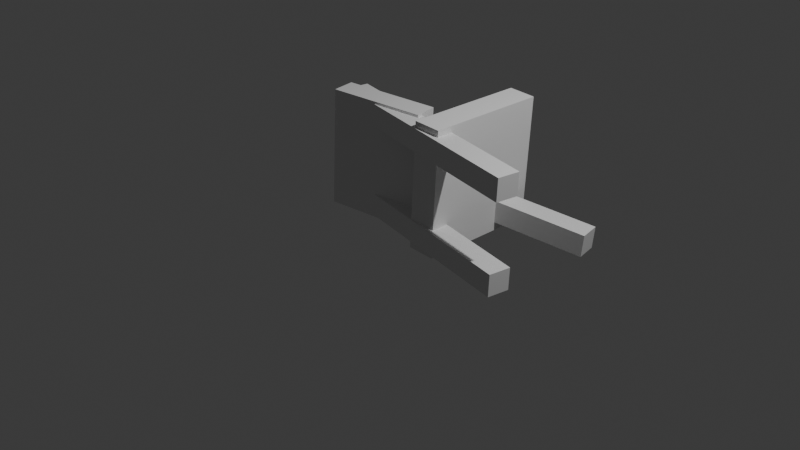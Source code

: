 # Source: BrokenChair.blend  (saved by Blender 4.3.34; exported with 4.5.12 LTS)
import bpy
from mathutils import Matrix  # noqa: F401  (used for matrix-valued properties, if any)

bpy.ops.wm.read_factory_settings(use_empty=True)
scene = bpy.context.scene
scene.name = 'Scene'

# ---- collections
col_collection = bpy.data.collections.new('Collection'); scene.collection.children.link(col_collection)

# ---- materials (node trees are filled in below, after node groups)
mat_material = bpy.data.materials.new('Material')
mat_material.alpha_threshold = 0.0
mat_material.roughness = 0.5
mat_material.line_color = (0.0, 0.0, 0.0, 1.0)
mat_material_001 = bpy.data.materials.new('Material.001')
mat_material_001.alpha_threshold = 0.0
mat_material_001.roughness = 0.5
mat_material_001.line_color = (0.0, 0.0, 0.0, 1.0)
mat_material_002 = bpy.data.materials.new('Material.002')
mat_material_002.alpha_threshold = 0.0
mat_material_002.roughness = 0.5
mat_material_002.line_color = (0.0, 0.0, 0.0, 1.0)
mat_material_003 = bpy.data.materials.new('Material.003')
mat_material_003.alpha_threshold = 0.0
mat_material_003.roughness = 0.5
mat_material_003.line_color = (0.0, 0.0, 0.0, 1.0)
mat_material_004 = bpy.data.materials.new('Material.004')
mat_material_004.alpha_threshold = 0.0
mat_material_004.roughness = 0.5
mat_material_004.line_color = (0.0, 0.0, 0.0, 1.0)

# ---- material node trees
mat_material.use_nodes = True; mat_material.node_tree.nodes.clear()
_N = mat_material.node_tree.nodes; _L = mat_material.node_tree.links
n0 = _N.new('ShaderNodeOutputMaterial'); n0.name = 'Material Output'; n0.location = (300, 300)
n1 = _N.new('ShaderNodeBsdfPrincipled'); n1.name = 'Principled BSDF'; n1.location = (10, 300)
n1.inputs[3].default_value = 1.45
_L.new(n1.outputs[0], n0.inputs[0])
n0.is_active_output = True
mat_material_001.use_nodes = True; mat_material_001.node_tree.nodes.clear()
_N = mat_material_001.node_tree.nodes; _L = mat_material_001.node_tree.links
n0 = _N.new('ShaderNodeOutputMaterial'); n0.name = 'Material Output'; n0.location = (300, 300)
n1 = _N.new('ShaderNodeBsdfPrincipled'); n1.name = 'Principled BSDF'; n1.location = (10, 300)
n1.inputs[3].default_value = 1.45
_L.new(n1.outputs[0], n0.inputs[0])
n0.is_active_output = True
mat_material_002.use_nodes = True; mat_material_002.node_tree.nodes.clear()
_N = mat_material_002.node_tree.nodes; _L = mat_material_002.node_tree.links
n0 = _N.new('ShaderNodeOutputMaterial'); n0.name = 'Material Output'; n0.location = (300, 300)
n1 = _N.new('ShaderNodeBsdfPrincipled'); n1.name = 'Principled BSDF'; n1.location = (10, 300)
n1.inputs[3].default_value = 1.45
_L.new(n1.outputs[0], n0.inputs[0])
n0.is_active_output = True
mat_material_003.use_nodes = True; mat_material_003.node_tree.nodes.clear()
_N = mat_material_003.node_tree.nodes; _L = mat_material_003.node_tree.links
n0 = _N.new('ShaderNodeOutputMaterial'); n0.name = 'Material Output'; n0.location = (300, 300)
n1 = _N.new('ShaderNodeBsdfPrincipled'); n1.name = 'Principled BSDF'; n1.location = (10, 300)
n1.inputs[3].default_value = 1.45
_L.new(n1.outputs[0], n0.inputs[0])
n0.is_active_output = True
mat_material_004.use_nodes = True; mat_material_004.node_tree.nodes.clear()
_N = mat_material_004.node_tree.nodes; _L = mat_material_004.node_tree.links
n0 = _N.new('ShaderNodeOutputMaterial'); n0.name = 'Material Output'; n0.location = (300, 300)
n1 = _N.new('ShaderNodeBsdfPrincipled'); n1.name = 'Principled BSDF'; n1.location = (10, 300)
n1.inputs[3].default_value = 1.45
_L.new(n1.outputs[0], n0.inputs[0])
n0.is_active_output = True

# ---- world
world_world = bpy.data.worlds.new('World'); scene.world = world_world
world_world.use_nodes = True; world_world.node_tree.nodes.clear()
_N = world_world.node_tree.nodes; _L = world_world.node_tree.links
n0 = _N.new('ShaderNodeOutputWorld'); n0.name = 'World Output'; n0.location = (300, 300)
n1 = _N.new('ShaderNodeBackground'); n1.name = 'Background'; n1.location = (10, 300)
n1.inputs[0].default_value = (0.05088, 0.05088, 0.05088, 1.0)
_L.new(n1.outputs[0], n0.inputs[0])
n0.is_active_output = True
world_world.color = (0.05088, 0.05088, 0.05088)
world_world.sun_shadow_jitter_overblur = 0.0

# ---- cameras
cam_camera = bpy.data.cameras.new('Camera')
cam_camera.clip_end = 100.0
cam_camera.ortho_scale = 7.314

# ---- lights
light_light = bpy.data.lights.new('Light', 'POINT')
light_light.energy = 1000.0
light_light.shadow_soft_size = 0.1

# ---- meshes
me_cube = bpy.data.meshes.new('Cube')
me_cube.from_pydata([(1.0, 1.0, 1.0), (1.0, 1.0, -1.0), (1.0, -1.0, 1.0), (1.0, -1.0, -1.0), (-1.0, 1.0, 1.0), (-1.0, 1.0, -1.0), (-1.0, -1.0, 1.0), (-1.0, -1.0, -1.0)], [], [(0, 4, 6, 2), (3, 2, 6, 7), (7, 6, 4, 5), (5, 1, 3, 7), (1, 0, 2, 3), (5, 4, 0, 1)])
_uv = me_cube.uv_layers.new(name='UVMap')
_uv.uv.foreach_set('vector', [0.625, 0.5, 0.875, 0.5, 0.875, 0.75, 0.625, 0.75, 0.375, 0.75, 0.625, 0.75, 0.625, 1.0, 0.375, 1.0, 0.375, 0.0, 0.625, 0.0, 0.625, 0.25, 0.375, 0.25, 0.125, 0.5, 0.375, 0.5, 0.375, 0.75, 0.125, 0.75, 0.375, 0.5, 0.625, 0.5, 0.625, 0.75, 0.375, 0.75, 0.375, 0.25, 0.625, 0.25, 0.625, 0.5, 0.375, 0.5])
me_cube.materials.append(mat_material)
me_cube.use_mirror_vertex_groups = False
me_cube.update()
me_cube_001 = bpy.data.meshes.new('Cube.001')
me_cube_001.from_pydata([(1.0, 1.0, 1.0), (1.0, 1.0, -1.0), (1.0, -1.0, 1.0), (1.0, -1.0, -1.0), (-1.0, 1.0, 1.0), (-1.0, 1.0, -1.0), (-1.0, -1.0, 1.0), (-1.0, -1.0, -1.0)], [], [(0, 4, 6, 2), (3, 2, 6, 7), (7, 6, 4, 5), (5, 1, 3, 7), (1, 0, 2, 3), (5, 4, 0, 1)])
_uv = me_cube_001.uv_layers.new(name='UVMap')
_uv.uv.foreach_set('vector', [0.625, 0.5, 0.875, 0.5, 0.875, 0.75, 0.625, 0.75, 0.375, 0.75, 0.625, 0.75, 0.625, 1.0, 0.375, 1.0, 0.375, 0.0, 0.625, 0.0, 0.625, 0.25, 0.375, 0.25, 0.125, 0.5, 0.375, 0.5, 0.375, 0.75, 0.125, 0.75, 0.375, 0.5, 0.625, 0.5, 0.625, 0.75, 0.375, 0.75, 0.375, 0.25, 0.625, 0.25, 0.625, 0.5, 0.375, 0.5])
me_cube_001.materials.append(mat_material_001)
me_cube_001.use_mirror_vertex_groups = False
me_cube_001.update()
me_cube_002 = bpy.data.meshes.new('Cube.002')
me_cube_002.from_pydata([(1.0, 1.0, 1.0), (1.0, 1.0, -1.0), (1.0, -1.0, 1.0), (1.0, -1.0, -1.0), (-1.0, 1.0, 1.0), (-1.0, 1.0, -1.0), (-1.0, -1.0, 1.0), (-1.0, -1.0, -1.0)], [], [(0, 4, 6, 2), (3, 2, 6, 7), (7, 6, 4, 5), (5, 1, 3, 7), (1, 0, 2, 3), (5, 4, 0, 1)])
_uv = me_cube_002.uv_layers.new(name='UVMap')
_uv.uv.foreach_set('vector', [0.625, 0.5, 0.875, 0.5, 0.875, 0.75, 0.625, 0.75, 0.375, 0.75, 0.625, 0.75, 0.625, 1.0, 0.375, 1.0, 0.375, 0.0, 0.625, 0.0, 0.625, 0.25, 0.375, 0.25, 0.125, 0.5, 0.375, 0.5, 0.375, 0.75, 0.125, 0.75, 0.375, 0.5, 0.625, 0.5, 0.625, 0.75, 0.375, 0.75, 0.375, 0.25, 0.625, 0.25, 0.625, 0.5, 0.375, 0.5])
me_cube_002.materials.append(mat_material_002)
me_cube_002.use_mirror_vertex_groups = False
me_cube_002.update()
me_cube_003 = bpy.data.meshes.new('Cube.003')
me_cube_003.from_pydata([(1.0, 1.0, 1.0), (1.0, 1.0, -1.0), (1.0, -1.0, 1.0), (1.0, -1.0, -1.0), (-1.0, 1.0, 1.0), (-1.0, 1.0, -1.0), (-1.0, -1.0, 1.0), (-1.0, -1.0, -1.0)], [], [(0, 4, 6, 2), (3, 2, 6, 7), (7, 6, 4, 5), (5, 1, 3, 7), (1, 0, 2, 3), (5, 4, 0, 1)])
_uv = me_cube_003.uv_layers.new(name='UVMap')
_uv.uv.foreach_set('vector', [0.625, 0.5, 0.875, 0.5, 0.875, 0.75, 0.625, 0.75, 0.375, 0.75, 0.625, 0.75, 0.625, 1.0, 0.375, 1.0, 0.375, 0.0, 0.625, 0.0, 0.625, 0.25, 0.375, 0.25, 0.125, 0.5, 0.375, 0.5, 0.375, 0.75, 0.125, 0.75, 0.375, 0.5, 0.625, 0.5, 0.625, 0.75, 0.375, 0.75, 0.375, 0.25, 0.625, 0.25, 0.625, 0.5, 0.375, 0.5])
me_cube_003.materials.append(mat_material_003)
me_cube_003.use_mirror_vertex_groups = False
me_cube_003.update()
me_cube_004 = bpy.data.meshes.new('Cube.004')
me_cube_004.from_pydata([(-1.0, -1.0, -1.0), (-1.0, -1.0, 1.0), (-1.0, 1.0, -1.0), (-1.0, 1.0, 1.0), (1.0, -1.0, -1.0), (1.0, -1.0, 1.0), (1.0, 1.0, -1.0), (1.0, 1.0, 1.0)], [], [(0, 1, 3, 2), (2, 3, 7, 6), (6, 7, 5, 4), (4, 5, 1, 0), (2, 6, 4, 0), (7, 3, 1, 5)])
_uv = me_cube_004.uv_layers.new(name='UVMap')
_uv.uv.foreach_set('vector', [0.375, 0.0, 0.625, 0.0, 0.625, 0.25, 0.375, 0.25, 0.375, 0.25, 0.625, 0.25, 0.625, 0.5, 0.375, 0.5, 0.375, 0.5, 0.625, 0.5, 0.625, 0.75, 0.375, 0.75, 0.375, 0.75, 0.625, 0.75, 0.625, 1.0, 0.375, 1.0, 0.125, 0.5, 0.375, 0.5, 0.375, 0.75, 0.125, 0.75, 0.625, 0.5, 0.875, 0.5, 0.875, 0.75, 0.625, 0.75])
me_cube_004.update()
me_cube_005 = bpy.data.meshes.new('Cube.005')
me_cube_005.from_pydata([(1.0, 1.0, 1.0), (1.0, 1.0, -1.0), (1.0, -1.0, 1.0), (1.0, -1.0, -1.0), (-1.0, 1.0, 1.0), (-1.0, 1.0, -1.0), (-1.0, -1.0, 1.0), (-1.0, -1.0, -1.0)], [], [(0, 4, 6, 2), (3, 2, 6, 7), (7, 6, 4, 5), (5, 1, 3, 7), (1, 0, 2, 3), (5, 4, 0, 1)])
_uv = me_cube_005.uv_layers.new(name='UVMap')
_uv.uv.foreach_set('vector', [0.625, 0.5, 0.875, 0.5, 0.875, 0.75, 0.625, 0.75, 0.375, 0.75, 0.625, 0.75, 0.625, 1.0, 0.375, 1.0, 0.375, 0.0, 0.625, 0.0, 0.625, 0.25, 0.375, 0.25, 0.125, 0.5, 0.375, 0.5, 0.375, 0.75, 0.125, 0.75, 0.375, 0.5, 0.625, 0.5, 0.625, 0.75, 0.375, 0.75, 0.375, 0.25, 0.625, 0.25, 0.625, 0.5, 0.375, 0.5])
me_cube_005.materials.append(mat_material_004)
me_cube_005.use_mirror_vertex_groups = False
me_cube_005.update()

# ---- objects
ob_cube = bpy.data.objects.new('Cube', me_cube)
ob_light = bpy.data.objects.new('Light', light_light)
ob_camera = bpy.data.objects.new('Camera', cam_camera)
ob_cube_001 = bpy.data.objects.new('Cube.001', me_cube_001)
ob_cube_002 = bpy.data.objects.new('Cube.002', me_cube_002)
ob_cube_003 = bpy.data.objects.new('Cube.003', me_cube_003)
ob_cube_004 = bpy.data.objects.new('Cube.004', me_cube_004)
ob_cube_005 = bpy.data.objects.new('Cube.005', me_cube_005)

# ---- transforms, parenting, visibility, modifiers, constraints
ob_cube.location = (0.3589, -0.03102, 0.0321)
ob_cube.rotation_euler = (0.0, -1.521, -0.1452)
ob_cube.scale = (0.12, 0.12, 1.2)
ob_cube.lock_rotations_4d = False
ob_cube.empty_display_type = 'ARROWS'
ob_cube.lineart.crease_threshold = 0.0
ob_light.location = (4.076, 1.005, 5.904)
ob_light.rotation_euler = (0.6503, 0.05522, 1.866)
ob_light.lock_rotations_4d = False
ob_light.empty_display_type = 'ARROWS'
ob_light.color = (0.0, 0.0, 0.0, 0.0)
ob_light.lineart.crease_threshold = 0.0
ob_camera.location = (7.359, -6.926, 4.958)
ob_camera.rotation_euler = (1.109, 0.0, 0.8149)
ob_camera.lock_rotations_4d = False
ob_camera.empty_display_type = 'ARROWS'
ob_camera.color = (0.0, 0.0, 0.0, 0.0)
ob_camera.display_type = 'WIRE'
ob_camera.lineart.crease_threshold = 0.0
ob_cube_001.location = (0.9788, 0.9604, 0.001058)
ob_cube_001.rotation_euler = (0.09853, -1.471, 0.09919)
ob_cube_001.scale = (0.12, 0.12, 0.6)
ob_cube_001.lock_rotations_4d = False
ob_cube_001.empty_display_type = 'ARROWS'
ob_cube_001.lineart.crease_threshold = 0.0
ob_cube_002.location = (-0.2787, 1.436, -0.07239)
ob_cube_002.rotation_euler = (-1.481, -1.027, 3.188)
ob_cube_002.scale = (0.12, 0.12, 0.6)
ob_cube_002.lock_rotations_4d = False
ob_cube_002.empty_display_type = 'ARROWS'
ob_cube_002.lineart.crease_threshold = 0.0
ob_cube_003.location = (0.4181, -0.03771, 1.008)
ob_cube_003.rotation_euler = (0.0, -1.521, -0.1452)
ob_cube_003.scale = (0.12, 0.12, 1.2)
ob_cube_003.lock_rotations_4d = False
ob_cube_003.empty_display_type = 'ARROWS'
ob_cube_003.lineart.crease_threshold = 0.0
ob_cube_004.location = (0.4856, 0.5338, 0.5122)
ob_cube_004.rotation_euler = (0.0, -1.521, 0.0)
ob_cube_004.scale = (0.68, 0.67, 0.15)
ob_cube_005.location = (-0.3362, 0.07416, 0.5606)
ob_cube_005.rotation_euler = (-0.0, -3.096, 0.1824)
ob_cube_005.scale = (0.51, 0.13, 0.63)
ob_cube_005.lock_rotations_4d = False
ob_cube_005.empty_display_type = 'ARROWS'
ob_cube_005.lineart.crease_threshold = 0.0

# ---- collection membership
col_collection.objects.link(ob_cube)
col_collection.objects.link(ob_light)
col_collection.objects.link(ob_camera)
col_collection.objects.link(ob_cube_001)
col_collection.objects.link(ob_cube_002)
col_collection.objects.link(ob_cube_003)
col_collection.objects.link(ob_cube_004)
col_collection.objects.link(ob_cube_005)

# ---- scene / render settings (as saved in the file)
scene.camera = ob_camera
scene.frame_start = 1; scene.frame_end = 250; scene.frame_set(1)
scene.render.engine = 'BLENDER_EEVEE_NEXT'
bpy.context.view_layer.update()
